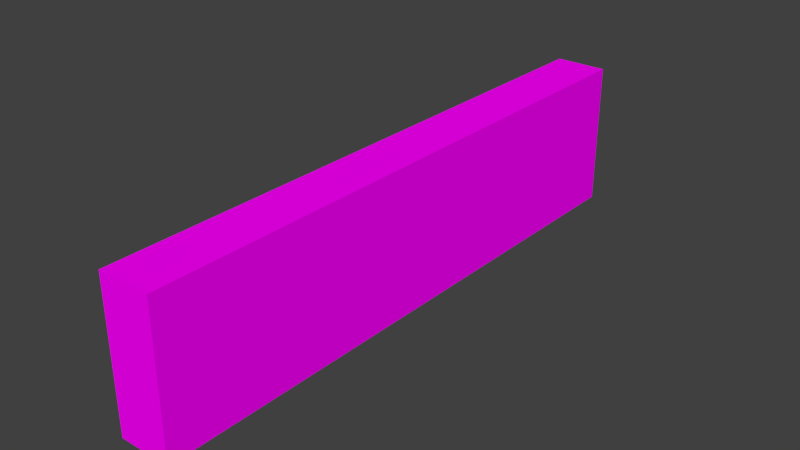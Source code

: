 # Source: Sign_bossOffice.blend  (saved by Blender 2.75.0; exported with 4.5.12 LTS)
import bpy
from mathutils import Matrix  # noqa: F401  (used for matrix-valued properties, if any)

bpy.ops.wm.read_factory_settings(use_empty=True)
scene = bpy.context.scene
scene.name = 'Scene'

# ---- collections
col_collection_1 = bpy.data.collections.new('Collection 1'); scene.collection.children.link(col_collection_1)

# ---- images (referenced by path relative to the original .blend; pixels are not part of the script)
import os
ASSET_DIR = os.environ.get("B2B_ASSET_DIR", "")  # directory of the original .blend (textures are referenced by path, not embedded)
HERE = os.path.dirname(os.path.abspath(__file__))  # packed textures are extracted next to this script under _unpacked/

def load_image(name, relpath, width, height, colorspace="sRGB"):
    """Load a texture the original file referenced (path relative to the .blend, or extracted next to this script)."""
    p = next((c for c in (os.path.join(HERE, relpath), os.path.join(ASSET_DIR, relpath)) if relpath and os.path.exists(c)), "")
    if p:
        img = bpy.data.images.load(p, check_existing=True)
        img.name = name
    else:  # same state as the original file: an image datablock whose file is absent (Cycles renders it pink)
        img = bpy.data.images.new(name, width, height)
        img.source = "FILE"
        img.filepath = "//" + (relpath or name)
    img.colorspace_settings.name = colorspace
    return img
img_signs_png = load_image('Signs.png', 'Signs.png', 1024, 1024, 'sRGB')

# ---- materials (node trees are filled in below, after node groups)
mat_signs = bpy.data.materials.new('Signs')
mat_signs.alpha_threshold = 0.0
mat_signs.roughness = 0.5

# ---- material node trees
mat_signs.use_nodes = True; mat_signs.node_tree.nodes.clear()
_N = mat_signs.node_tree.nodes; _L = mat_signs.node_tree.links
n0 = _N.new('ShaderNodeOutputMaterial'); n0.name = 'Material Output'; n0.location = (300, 300)
n1 = _N.new('ShaderNodeBsdfDiffuse'); n1.name = 'Diffuse BSDF'; n1.location = (10, 300)
n2 = _N.new('ShaderNodeTexImage'); n2.name = 'Image Texture'; n2.location = (-246, 341)
n2.width = 140
n2.image = img_signs_png
_L.new(n1.outputs[0], n0.inputs[0])
_L.new(n2.outputs[0], n1.inputs[0])
n0.is_active_output = True

# ---- world
world_world = bpy.data.worlds.new('World'); scene.world = world_world
world_world.color = (0.05088, 0.05088, 0.05088)
world_world.use_sun_shadow = False
world_world.sun_shadow_jitter_overblur = 0.0
world_world.cycles.sampling_method = 'MANUAL'
world_world.cycles.sample_map_resolution = 256

# ---- meshes
me_cube_001 = bpy.data.meshes.new('Cube.001')
me_cube_001.from_pydata([(-0.08894, -1.0, -0.2469), (-0.08894, -1.0, 0.2469), (-0.08894, 1.0, -0.2469), (-0.08894, 1.0, 0.2469), (0.08894, -1.0, -0.2469), (0.08894, -1.0, 0.2469), (0.08894, 1.0, -0.2469), (0.08894, 1.0, 0.2469)], [], [(1, 3, 2, 0), (3, 7, 6, 2), (7, 5, 4, 6), (5, 1, 0, 4), (0, 2, 6, 4), (5, 7, 3, 1)])
_uv = me_cube_001.uv_layers.new(name='UVMap')
_uv.uv.foreach_set('vector', [0.5767, 0.716, 0.9463, 0.716, 0.9463, 0.8073, 0.5767, 0.8073, 0.9792, 0.9314, 0.9463, 0.9314, 0.9463, 0.8402, 0.9792, 0.8402, 0.5464, 0.7868, 0.08221, 0.7868, 0.08221, 0.6722, 0.5464, 0.6722, 0.5767, 0.9314, 0.5439, 0.9314, 0.5439, 0.8402, 0.5767, 0.8402, 0.5767, 0.8073, 0.9463, 0.8073, 0.9463, 0.8402, 0.5767, 0.8402, 0.5767, 0.9314, 0.9463, 0.9314, 0.9463, 0.9643, 0.5767, 0.9643])
me_cube_001.materials.append(mat_signs)
me_cube_001.use_remesh_preserve_volume = False
me_cube_001.use_remesh_preserve_attributes = False
me_cube_001.use_mirror_vertex_groups = False
me_cube_001.update()

# ---- objects
ob_cube = bpy.data.objects.new('Cube', me_cube_001)

# ---- transforms, parenting, visibility, modifiers, constraints
ob_cube.location = (0.0, 0.0, 0.0)
ob_cube.lineart.crease_threshold = 0.0

# ---- collection membership
col_collection_1.objects.link(ob_cube)

# ---- scene / render settings (as saved in the file)
scene.frame_start = 1; scene.frame_end = 250; scene.frame_set(1)
scene.render.engine = 'CYCLES'
scene.render.resolution_percentage = 50
scene.render.dither_intensity = 0.0
scene.cycles.use_denoising = False
scene.cycles.samples = 10
scene.cycles.sampling_pattern = 'TABULATED_SOBOL'
scene.cycles.light_sampling_threshold = 0.0
scene.cycles.use_adaptive_sampling = False
scene.cycles.use_light_tree = False
scene.cycles.blur_glossy = 0.0
scene.cycles.pixel_filter_type = 'GAUSSIAN'
scene.cycles.sample_clamp_indirect = 0.0
scene.view_settings.view_transform = 'Standard'
bpy.context.view_layer.update()

# ---- added for rendering (the .blend has no active camera and no usable light): camera, sun
cam_auto = bpy.data.cameras.new('AutoCamera')
cam_auto.lens = 50.0
cam_auto.sensor_width = 36.0
cam_auto.clip_end = 1000.0
ob_auto_camera = bpy.data.objects.new('AutoCamera', cam_auto)
scene.collection.objects.link(ob_auto_camera)
ob_auto_camera.location = (1.91311, -2.29573, 1.53049)
ob_auto_camera.rotation_euler = (1.09748, -7.21219e-08, 0.694738)
scene.camera = ob_auto_camera
light_auto_sun = bpy.data.lights.new('AutoSun', 'SUN')
light_auto_sun.energy = 3.0
light_auto_sun.angle = 0.0523599
ob_auto_sun = bpy.data.objects.new('AutoSun', light_auto_sun)
scene.collection.objects.link(ob_auto_sun)
ob_auto_sun.rotation_euler = (0.872665, 0.174533, 0.523599)
bpy.context.view_layer.update()
